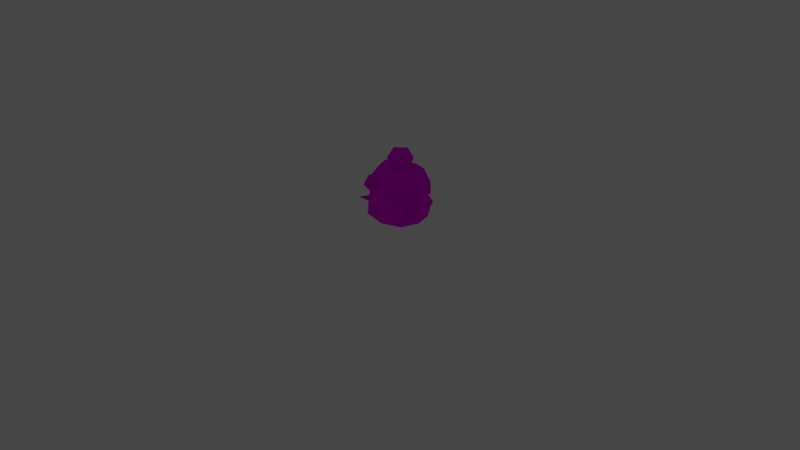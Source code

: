 # Source: rumble-slurpuff.blend  (saved by Blender 3.6.11; exported with 4.5.12 LTS)
import bpy
from mathutils import Matrix  # noqa: F401  (used for matrix-valued properties, if any)

bpy.ops.wm.read_factory_settings(use_empty=True)
scene = bpy.context.scene
scene.name = 'Scene'

# ---- collections
col_collection = bpy.data.collections.new('Collection'); scene.collection.children.link(col_collection)

# ---- images (referenced by path relative to the original .blend; pixels are not part of the script)
import os
ASSET_DIR = os.environ.get("B2B_ASSET_DIR", "")  # directory of the original .blend (textures are referenced by path, not embedded)
HERE = os.path.dirname(os.path.abspath(__file__))  # packed textures are extracted next to this script under _unpacked/

def load_image(name, relpath, width, height, colorspace="sRGB"):
    """Load a texture the original file referenced (path relative to the .blend, or extracted next to this script)."""
    p = next((c for c in (os.path.join(HERE, relpath), os.path.join(ASSET_DIR, relpath)) if relpath and os.path.exists(c)), "")
    if p:
        img = bpy.data.images.load(p, check_existing=True)
        img.name = name
    else:  # same state as the original file: an image datablock whose file is absent (Cycles renders it pink)
        img = bpy.data.images.new(name, width, height)
        img.source = "FILE"
        img.filepath = "//" + (relpath or name)
    img.colorspace_settings.name = colorspace
    return img
img_pii_peroriimu_body_c_png = load_image('Pii_PERORIIMU_body_C.png', 'Pii_PERORIIMU_body_C.png', 1024, 1024, 'sRGB')
img_pii_peroriimu_eye_c_png = load_image('Pii_PERORIIMU_eye_C.png', 'Pii_PERORIIMU_eye_C.png', 1024, 1024, 'sRGB')

# ---- materials (node trees are filled in below, after node groups)
mat_pii_peroriimu_body = bpy.data.materials.new('Pii_PERORIIMU_body')
mat_pii_peroriimu_body.surface_render_method = 'BLENDED'
mat_pii_peroriimu_body.blend_method = 'BLEND'
mat_pii_peroriimu_body.use_transparency_overlap = False
mat_pii_peroriimu_body.show_transparent_back = False
mat_pii_peroriimu_body.use_transparent_shadow = False
mat_pii_peroriimu_body.diffuse_color = (0.942, 0.942, 0.942, 1.0)
mat_pii_peroriimu_body.roughness = 0.5528
mat_pii_peroriimu_body.specular_intensity = 1.0
mat_pii_peroriimu_body.metallic = 1.0
mat_pii_peroriimu_eye = bpy.data.materials.new('Pii_PERORIIMU_eye')
mat_pii_peroriimu_eye.surface_render_method = 'BLENDED'
mat_pii_peroriimu_eye.blend_method = 'BLEND'
mat_pii_peroriimu_eye.use_transparency_overlap = False
mat_pii_peroriimu_eye.show_transparent_back = False
mat_pii_peroriimu_eye.use_transparent_shadow = False
mat_pii_peroriimu_eye.diffuse_color = (0.942, 0.942, 0.942, 1.0)
mat_pii_peroriimu_eye.roughness = 0.5528
mat_pii_peroriimu_eye.specular_intensity = 1.0
mat_pii_peroriimu_eye.metallic = 1.0
mat_material = bpy.data.materials.new('Material')
mat_material.alpha_threshold = 0.0
mat_material.use_transparent_shadow = False
mat_material.roughness = 0.5
mat_material.line_color = (0.0, 0.0, 0.0, 1.0)

# ---- material node trees
mat_pii_peroriimu_body.use_nodes = True; mat_pii_peroriimu_body.node_tree.nodes.clear()
_N = mat_pii_peroriimu_body.node_tree.nodes; _L = mat_pii_peroriimu_body.node_tree.links
n0 = _N.new('ShaderNodeBsdfPrincipled'); n0.name = 'Principled BSDF'; n0.location = (10, 300)
n0.distribution = 'GGX'
n0.subsurface_method = 'RANDOM_WALK_SKIN'
n0.inputs[2].default_value = 0.0
n0.inputs[3].default_value = 1.45
n0.inputs[13].default_value = 0.0
n0.inputs[27].default_value = (0.0, 0.0, 0.0, 1.0)
n0.inputs[28].default_value = 1.0
n1 = _N.new('ShaderNodeTexImage'); n1.name = 'Image Texture'; n1.location = (-300, 600)
n1.image = img_pii_peroriimu_body_c_png
n1.interpolation = 'Closest'
n1.extension = 'MIRROR'
n2 = _N.new('ShaderNodeOutputMaterial'); n2.name = 'Material Output'; n2.location = (300, 300)
_L.new(n0.outputs[0], n2.inputs[0])
_L.new(n1.outputs[0], n0.inputs[0])
n2.is_active_output = True
mat_pii_peroriimu_eye.use_nodes = True; mat_pii_peroriimu_eye.node_tree.nodes.clear()
_N = mat_pii_peroriimu_eye.node_tree.nodes; _L = mat_pii_peroriimu_eye.node_tree.links
n0 = _N.new('ShaderNodeBsdfPrincipled'); n0.name = 'Principled BSDF'; n0.location = (10, 300)
n0.distribution = 'GGX'
n0.subsurface_method = 'RANDOM_WALK_SKIN'
n0.inputs[2].default_value = 0.0
n0.inputs[3].default_value = 1.45
n0.inputs[13].default_value = 0.0
n0.inputs[27].default_value = (0.0, 0.0, 0.0, 1.0)
n0.inputs[28].default_value = 1.0
n1 = _N.new('ShaderNodeTexImage'); n1.name = 'Image Texture'; n1.location = (-300, 600)
n1.image = img_pii_peroriimu_eye_c_png
n1.interpolation = 'Closest'
n1.extension = 'MIRROR'
n2 = _N.new('ShaderNodeOutputMaterial'); n2.name = 'Material Output'; n2.location = (300, 300)
_L.new(n0.outputs[0], n2.inputs[0])
_L.new(n1.outputs[0], n0.inputs[0])
n2.is_active_output = True
mat_material.use_nodes = True; mat_material.node_tree.nodes.clear()
_N = mat_material.node_tree.nodes; _L = mat_material.node_tree.links
n0 = _N.new('ShaderNodeOutputMaterial'); n0.name = 'Material Output'; n0.location = (300, 300)
n1 = _N.new('ShaderNodeBsdfPrincipled'); n1.name = 'Principled BSDF'; n1.location = (10, 300)
n1.distribution = 'GGX'
n1.subsurface_method = 'RANDOM_WALK_SKIN'
n1.inputs[3].default_value = 1.45
n1.inputs[27].default_value = (0.0, 0.0, 0.0, 1.0)
n1.inputs[28].default_value = 1.0
_L.new(n1.outputs[0], n0.inputs[0])
n0.is_active_output = True

# ---- world
world_world = bpy.data.worlds.new('World'); scene.world = world_world
world_world.use_nodes = True; world_world.node_tree.nodes.clear()
_N = world_world.node_tree.nodes; _L = world_world.node_tree.links
n0 = _N.new('ShaderNodeOutputWorld'); n0.name = 'World Output'; n0.location = (300, 300)
n1 = _N.new('ShaderNodeBackground'); n1.name = 'Background'; n1.location = (10, 300)
n1.inputs[0].default_value = (0.05088, 0.05088, 0.05088, 1.0)
_L.new(n1.outputs[0], n0.inputs[0])
n0.is_active_output = True
world_world.color = (0.05088, 0.05088, 0.05088)
world_world.use_sun_shadow = False
world_world.sun_shadow_jitter_overblur = 0.0

# ---- cameras
cam_camera = bpy.data.cameras.new('Camera')
cam_camera.clip_end = 100.0
cam_camera.ortho_scale = 7.314

# ---- lights
light_light = bpy.data.lights.new('Light', 'POINT')
light_light.transmission_factor = 0.0
light_light.energy = 1000.0
light_light.shadow_soft_size = 0.1
light_light.shadow_maximum_resolution = 0.006
light_light.use_absolute_resolution = True

# ---- meshes
me_merged = bpy.data.meshes.new('merged')
me_merged.from_pydata([(0.1986, 0.2155, 0.1293), (0.2479, 0.2155, 0.04396), (0.3957, 0.173, 0.1862), (0.1986, 0.1305, 0.1293), (0.2479, 0.1305, 0.04396), (0.2479, 0.2155, 0.04396), (0.2479, 0.1305, 0.04396), (-0.1986, 0.2155, 0.1293), (-0.3957, 0.173, 0.1862), (-0.2479, 0.2155, 0.04396), (-0.1986, 0.1305, 0.1293), (-0.2479, 0.1305, 0.04396), (-0.2479, 0.1305, 0.04396), (-0.2479, 0.2155, 0.04396), (0.2394, 0.1334, -0.2047), (-3.356e-08, 0.1323, -0.3312), (0.2207, 0.04562, -0.1875), (-3.356e-08, 0.03468, -0.2724), (0.3059, 0.1334, 1.582e-09), (0.2816, 0.04562, -1.639e-10), (0.2243, 0.2353, -0.1886), (-2.877e-08, 0.2496, -0.2967), (0.2853, 0.2383, -5.638e-11), (0.2394, 0.1334, 0.2047), (0.2207, 0.04562, 0.1875), (0.1076, 0.1323, 0.3312), (9.589e-09, 0.03011, 0.2459), (-0.1076, 0.1323, 0.3312), (-0.2207, 0.04562, 0.1875), (-0.2394, 0.1334, 0.2047), (-0.3059, 0.1334, 2.234e-08), (-0.2816, 0.04562, 1.885e-08), (0.2816, 0.04562, -1.639e-10), (-0.2853, 0.2383, 1.906e-08), (-0.2243, 0.2353, -0.1886), (-0.2394, 0.1334, -0.2047), (-0.2207, 0.04562, -0.1875), (-3.356e-08, 0.1323, -0.3312), (-3.356e-08, 0.03468, -0.2724), (-0.2816, 0.04562, 1.885e-08), (-2.877e-08, 0.2496, -0.2967), (-0.2263, 0.2376, 0.2081), (-0.09629, 0.2402, 0.2899), (0.09629, 0.2402, 0.2899), (0.2263, 0.2376, 0.2081), (-3.356e-08, 0.03468, -0.2724), (0.0, 0.04562, -1.639e-10), (0.2207, 0.04562, -0.1875), (-0.2207, 0.04562, -0.1875), (0.0, 0.04562, -1.639e-10), (-3.356e-08, 0.03468, -0.2724), (-0.2816, 0.04562, 1.885e-08), (-0.1408, 0.0, 9.343e-09), (-0.2207, 0.04562, -0.1875), (0.0, 0.04562, -1.639e-10), (-0.2207, 0.04562, 0.1875), (9.589e-09, 0.03011, 0.2459), (0.0, 0.04562, -1.639e-10), (-0.2207, 0.04562, 0.1875), (0.2207, 0.04562, 0.1875), (0.0, 0.04562, -1.639e-10), (9.589e-09, 0.03011, 0.2459), (0.2816, 0.04562, -1.639e-10), (0.1408, 0.0, -1.639e-10), (0.2207, 0.04562, 0.1875), (0.0, 0.04562, -1.639e-10), (0.2207, 0.04562, -0.1875), (0.08297, 0.3103, 0.27), (0.2163, 0.3356, 0.1855), (0.09629, 0.2402, 0.2899), (0.2263, 0.2376, 0.2081), (-0.08297, 0.3103, 0.27), (-0.09629, 0.2402, 0.2899), (-0.2163, 0.3356, 0.1855), (-0.2263, 0.2376, 0.2081), (-0.04884, 0.4518, 0.2294), (0.04884, 0.4518, 0.2294), (-0.2263, 0.2376, 0.2081), (-0.2853, 0.2383, 1.906e-08), (-0.2163, 0.3356, 0.1855), (-0.2631, 0.3453, -0.01445), (-0.2243, 0.2353, -0.1886), (-0.2095, 0.3293, -0.186), (-2.877e-08, 0.2496, -0.2967), (-3.356e-08, 0.3633, -0.2797), (-0.2361, 0.4044, 0.001204), (-0.191, 0.4481, 0.1825), (0.2243, 0.2353, -0.1886), (0.2095, 0.3293, -0.186), (-2.877e-08, 0.2496, -0.2967), (-3.356e-08, 0.3633, -0.2797), (0.2631, 0.3453, -0.01445), (0.2853, 0.2383, -5.638e-11), (0.2163, 0.3356, 0.1855), (0.2263, 0.2376, 0.2081), (0.2361, 0.4044, 0.001204), (0.191, 0.4481, 0.1825), (0.1709, 0.5531, -0.1817), (0.1074, 0.4429, -0.2809), (0.2543, 0.4317, -0.1467), (0.2763, 0.3276, -0.09507), (0.2751, 0.5154, 0.01468), (2.119e-09, 0.532, -0.2466), (-0.1074, 0.4429, -0.2809), (-0.1709, 0.5531, -0.1817), (0.0, 0.6062, -0.1049), (0.1631, 0.6101, 0.03438), (0.2853, 0.3747, -0.02328), (0.0, 0.6062, -0.1049), (-0.2543, 0.4317, -0.1467), (-0.2751, 0.5154, 0.01468), (-0.1631, 0.6101, 0.03438), (0.0, 0.6062, -0.1049), (-0.2853, 0.3747, -0.02328), (-0.2763, 0.3276, -0.09507), (-0.2532, 0.3096, -0.1932), (-0.1538, 0.3762, -0.2886), (0.0, 0.3991, -0.3566), (0.1538, 0.3762, -0.2886), (0.2532, 0.3096, -0.1932), (0.2174, 0.282, -0.1833), (0.08627, 0.338, -0.2344), (-0.2174, 0.282, -0.1833), (-0.08627, 0.338, -0.2344), (0.0, 0.3263, -0.2844), (0.0, 0.3263, -0.2844), (0.0, 0.6108, 0.05923), (0.0, 0.6062, -0.1049), (0.1631, 0.6101, 0.03438), (0.0, 0.6062, -0.1049), (-0.1631, 0.6101, 0.03438), (2.611e-17, 0.5565, 0.1961), (0.179, 0.508, 0.1983), (0.2751, 0.5154, 0.01468), (-0.179, 0.508, 0.1983), (-0.06261, 0.4885, 0.2675), (0.0, 0.4685, 0.2556), (-0.09152, 0.3945, 0.2584), (-0.219, 0.3606, 0.2062), (-0.2751, 0.5154, 0.01468), (-0.248, 0.3539, 0.06143), (-0.2853, 0.3747, -0.02328), (0.219, 0.3606, 0.2062), (0.248, 0.3539, 0.06143), (0.2853, 0.3747, -0.02328), (0.09152, 0.3945, 0.2584), (0.06261, 0.4885, 0.2675), (0.213, 0.2869, 0.007137), (0.2763, 0.3276, -0.09507), (-0.213, 0.2869, 0.007137), (-0.2763, 0.3276, -0.09507), (-0.2174, 0.282, -0.1833), (-0.2532, 0.3096, -0.1932), (0.2174, 0.282, -0.1833), (0.2532, 0.3096, -0.1932), (0.0, 0.4276, 0.1937), (0.0, 0.4276, 0.1937), (0.248, 0.3539, 0.06143), (0.0, 0.4276, 0.1937), (-0.248, 0.3539, 0.06143), (2.611e-17, 0.5565, 0.1961), (0.0, 0.6108, 0.05923), (0.1631, 0.6101, 0.03438), (-0.1631, 0.6101, 0.03438), (-0.08303, 0.6573, 0.02967), (-0.04668, 0.7788, 0.02967), (-0.02138, 0.7083, 0.1472), (0.01956, 0.5943, 0.1023), (0.1193, 0.6769, 0.1472), (0.1446, 0.6065, 0.02967), (0.07837, 0.7909, 0.1023), (-0.04668, 0.7788, 0.02967), (0.181, 0.728, 0.02967), (0.1446, 0.6065, 0.02967), (-0.04668, 0.7788, 0.02967), (-0.08303, 0.6573, 0.02967), (-0.02138, 0.7083, -0.08789), (0.01956, 0.5943, -0.04299), (0.1193, 0.6769, -0.08789), (0.1446, 0.6065, 0.02967), (0.07837, 0.7909, -0.04299), (-0.04668, 0.7788, 0.02967), (0.181, 0.728, 0.02967), (0.1446, 0.6065, 0.02967), (-0.04668, 0.7788, 0.02967), (0.07837, 0.7909, -0.04299), (0.07837, 0.7909, 0.1023), (0.181, 0.728, 0.02967), (0.01956, 0.5943, 0.1023), (0.01956, 0.5943, -0.04299), (-0.08303, 0.6573, 0.02967), (0.1446, 0.6065, 0.02967), (0.2072, 0.2671, 0.02967), (0.2315, 0.3857, 0.02967), (0.2618, 0.3199, 0.1426), (0.3109, 0.2135, 0.09944), (0.3992, 0.299, 0.1426), (0.4296, 0.2332, 0.02967), (0.3501, 0.4055, 0.09944), (0.2315, 0.3857, 0.02967), (0.4538, 0.3519, 0.02967), (0.4296, 0.2332, 0.02967), (0.2315, 0.3857, 0.02967), (0.2072, 0.2671, 0.02967), (0.2618, 0.3199, -0.08321), (0.3109, 0.2135, -0.04009), (0.3992, 0.299, -0.08321), (0.4296, 0.2332, 0.02967), (0.3501, 0.4055, -0.04009), (0.2315, 0.3857, 0.02967), (0.4538, 0.3519, 0.02967), (0.4296, 0.2332, 0.02967), (0.2315, 0.3857, 0.02967), (0.3501, 0.4055, -0.04009), (0.3501, 0.4055, 0.09944), (0.4538, 0.3519, 0.02967), (0.3109, 0.2135, 0.09944), (0.3109, 0.2135, -0.04009), (0.2072, 0.2671, 0.02967), (0.4296, 0.2332, 0.02967), (-0.4078, 0.2332, 0.02967), (-0.432, 0.3519, 0.02967), (-0.3774, 0.299, 0.1426), (-0.2891, 0.2135, 0.09944), (-0.24, 0.3199, 0.1426), (-0.1854, 0.2671, 0.02967), (-0.3283, 0.4055, 0.09944), (-0.432, 0.3519, 0.02967), (-0.2097, 0.3857, 0.02967), (-0.1854, 0.2671, 0.02967), (-0.432, 0.3519, 0.02967), (-0.4078, 0.2332, 0.02967), (-0.3774, 0.299, -0.08321), (-0.2891, 0.2135, -0.04009), (-0.24, 0.3199, -0.08321), (-0.1854, 0.2671, 0.02967), (-0.3283, 0.4055, -0.04009), (-0.432, 0.3519, 0.02967), (-0.2097, 0.3857, 0.02967), (-0.1854, 0.2671, 0.02967), (-0.432, 0.3519, 0.02967), (-0.3283, 0.4055, -0.04009), (-0.3283, 0.4055, 0.09944), (-0.2097, 0.3857, 0.02967), (-0.2891, 0.2135, 0.09944), (-0.2891, 0.2135, -0.04009), (-0.4078, 0.2332, 0.02967), (-0.1854, 0.2671, 0.02967), (0.0358, 0.5958, 0.08774), (-0.0005752, 0.6145, 0.1141), (0.001827, 0.6037, 0.06677), (-0.03455, 0.5973, 0.08385), (-0.03695, 0.5831, 0.1219), (-0.002978, 0.5753, 0.1429), (0.0334, 0.5816, 0.1258), (-0.04884, 0.4518, 0.2294), (-0.08297, 0.3103, 0.27), (-0.191, 0.4481, 0.1825), (-0.2163, 0.3356, 0.1855), (0.2163, 0.3356, 0.1855), (0.08297, 0.3103, 0.27), (0.191, 0.4481, 0.1825), (0.04884, 0.4518, 0.2294)], [], [(2, 1, 0), (2, 0, 3), (4, 2, 3), (6, 5, 2), (9, 8, 7), (7, 8, 10), (8, 11, 10), (13, 12, 8), (16, 15, 14), (16, 17, 15), (16, 14, 18), (16, 18, 19), (15, 20, 14), (20, 18, 14), (15, 21, 20), (20, 22, 18), (22, 23, 18), (18, 23, 24), (24, 23, 25), (24, 25, 26), (25, 27, 26), (27, 28, 26), (27, 29, 28), (28, 29, 30), (28, 30, 31), (18, 24, 32), (29, 33, 30), (30, 33, 34), (30, 34, 35), (30, 35, 36), (36, 35, 37), (37, 35, 34), (36, 37, 38), (30, 36, 39), (37, 34, 40), (29, 41, 33), (27, 41, 29), (27, 42, 41), (25, 42, 27), (25, 43, 42), (25, 44, 43), (25, 23, 44), (22, 44, 23), (47, 46, 45), (50, 49, 48), (53, 52, 51), (53, 54, 52), (52, 55, 51), (52, 54, 55), (58, 57, 56), (61, 60, 59), (64, 63, 62), (64, 65, 63), (63, 66, 62), (63, 65, 66), (69, 68, 67), (69, 70, 68), (69, 67, 71), (69, 71, 72), (72, 71, 73), (72, 73, 74), (67, 75, 71), (67, 76, 75), (79, 78, 77), (79, 80, 78), (80, 81, 78), (80, 82, 81), (82, 83, 81), (82, 84, 83), (79, 85, 80), (79, 86, 85), (89, 88, 87), (89, 90, 88), (87, 88, 91), (87, 91, 92), (92, 91, 93), (92, 93, 94), (95, 93, 91), (95, 96, 93), (99, 98, 97), (99, 100, 98), (97, 101, 99), (102, 97, 98), (98, 103, 102), (103, 104, 102), (102, 104, 105), (102, 105, 97), (101, 97, 106), (99, 107, 100), (107, 99, 101), (97, 108, 106), (109, 104, 103), (104, 109, 110), (110, 111, 104), (111, 112, 104), (109, 113, 110), (109, 114, 113), (109, 103, 114), (115, 114, 103), (115, 103, 116), (103, 117, 116), (103, 98, 117), (98, 118, 117), (98, 119, 118), (98, 100, 119), (118, 119, 120), (118, 120, 121), (116, 122, 115), (116, 123, 122), (124, 118, 121), (124, 117, 118), (124, 116, 117), (125, 123, 116), (128, 127, 126), (130, 126, 129), (132, 128, 131), (133, 128, 132), (131, 130, 134), (134, 135, 131), (136, 131, 135), (136, 135, 137), (134, 137, 135), (138, 137, 134), (138, 134, 139), (139, 134, 130), (138, 139, 140), (140, 139, 141), (133, 132, 142), (142, 143, 133), (143, 144, 133), (132, 145, 142), (146, 132, 131), (146, 145, 132), (146, 136, 145), (146, 131, 136), (144, 143, 147), (148, 144, 147), (140, 141, 149), (141, 150, 149), (151, 149, 150), (151, 150, 152), (148, 147, 153), (154, 148, 153), (155, 147, 143), (149, 155, 140), (149, 147, 155), (145, 156, 142), (156, 157, 142), (145, 136, 155), (155, 136, 137), (137, 138, 158), (159, 158, 138), (162, 161, 160), (163, 160, 161), (166, 165, 164), (164, 167, 166), (168, 166, 167), (168, 167, 169), (166, 168, 170), (166, 170, 171), (170, 168, 172), (168, 173, 172), (176, 175, 174), (176, 177, 175), (176, 178, 177), (178, 179, 177), (178, 176, 180), (180, 176, 181), (178, 180, 182), (178, 182, 183), (186, 185, 184), (186, 187, 185), (190, 189, 188), (189, 191, 188), (194, 193, 192), (192, 195, 194), (196, 194, 195), (196, 195, 197), (194, 196, 198), (194, 198, 199), (198, 196, 200), (196, 201, 200), (204, 203, 202), (204, 205, 203), (204, 206, 205), (206, 207, 205), (206, 204, 208), (208, 204, 209), (206, 208, 210), (206, 210, 211), (214, 213, 212), (214, 215, 213), (218, 217, 216), (217, 219, 216), (222, 221, 220), (220, 223, 222), (224, 222, 223), (224, 223, 225), (222, 224, 226), (222, 226, 227), (226, 224, 228), (224, 229, 228), (232, 231, 230), (232, 233, 231), (232, 234, 233), (234, 235, 233), (234, 232, 236), (236, 232, 237), (234, 236, 238), (234, 238, 239), (242, 241, 240), (242, 243, 241), (246, 245, 244), (245, 247, 244), (250, 249, 248), (251, 249, 250), (252, 249, 251), (253, 249, 252), (254, 249, 253), (248, 249, 254), (257, 256, 255), (257, 258, 256), (261, 260, 259), (261, 262, 260)])
me_merged.polygons.foreach_set('use_smooth', [True] * 224)
me_merged.polygons.foreach_set('material_index', [0, 0, 0, 0, 0, 0, 0, 0, 0, 0, 0, 0, 0, 0, 0, 0, 0, 0, 0, 0, 0, 0, 0, 0, 0, 0, 0, 0, 0, 0, 0, 0, 0, 0, 0, 0, 0, 0, 0, 0, 0, 0, 0, 0, 0, 0, 0, 0, 0, 0, 0, 0, 0, 0, 0, 0, 0, 0, 0, 0, 0, 0, 0, 0, 0, 0, 0, 0, 0, 0, 0, 0, 0, 0, 0, 0, 0, 0, 0, 0, 0, 0, 0, 0, 0, 0, 0, 0, 0, 0, 0, 0, 0, 0, 0, 0, 0, 0, 0, 0, 0, 0, 0, 0, 0, 0, 0, 0, 0, 0, 0, 0, 0, 0, 0, 0, 0, 0, 0, 0, 0, 0, 0, 0, 0, 0, 0, 0, 0, 0, 0, 0, 0, 0, 0, 0, 0, 0, 0, 0, 0, 0, 0, 0, 0, 0, 0, 0, 0, 0, 0, 0, 0, 0, 0, 0, 0, 0, 0, 0, 0, 0, 0, 0, 0, 0, 0, 0, 0, 0, 0, 0, 0, 0, 0, 0, 0, 0, 0, 0, 0, 0, 0, 0, 0, 0, 0, 0, 0, 0, 0, 0, 0, 0, 0, 0, 0, 0, 0, 0, 0, 0, 0, 0, 0, 0, 0, 0, 0, 0, 0, 0, 0, 0, 0, 0, 0, 0, 0, 0, 1, 1, 1, 1])
_uv = me_merged.uv_layers.new(name='UV0')
_uv.uv.foreach_set('vector', [0.73, 0.3035, 0.7128, 0.3233, 0.7071, 0.3233, 0.73, 0.3035, 0.7071, 0.3233, 0.7071, 0.2836, 0.7128, 0.2836, 0.73, 0.3035, 0.7071, 0.2836, 0.7128, 0.2836, 0.7128, 0.3233, 0.73, 0.3035, 0.7128, 0.3233, 0.73, 0.3035, 0.7071, 0.3233, 0.7071, 0.3233, 0.73, 0.3035, 0.7071, 0.2836, 0.73, 0.3035, 0.7128, 0.2836, 0.7071, 0.2836, 0.7128, 0.3233, 0.7128, 0.2836, 0.73, 0.3035, 0.8456, 0.49, 0.9876, 0.7067, 0.8522, 0.7094, 0.8456, 0.49, 0.9678, 0.4626, 0.9876, 0.7067, 0.8456, 0.49, 0.8522, 0.7094, 0.7446, 0.7094, 0.8456, 0.49, 0.7446, 0.7094, 0.7408, 0.49, 0.9876, 0.7067, 0.8492, 0.9643, 0.8522, 0.7094, 0.8492, 0.9643, 0.7446, 0.7094, 0.8522, 0.7094, 0.9876, 0.7067, 0.9779, 1.0, 0.8492, 0.9643, 0.8492, 0.9643, 0.7463, 0.9717, 0.7446, 0.7094, 0.7463, 0.9717, 0.6407, 0.7094, 0.7446, 0.7094, 0.7446, 0.7094, 0.6407, 0.7094, 0.6358, 0.49, 0.6358, 0.49, 0.6407, 0.7094, 0.5527, 0.7067, 0.6358, 0.49, 0.5527, 0.7067, 0.5001, 0.4512, 0.5527, 0.7067, 0.4475, 0.7067, 0.5001, 0.4512, 0.4475, 0.7067, 0.3643, 0.49, 0.5001, 0.4512, 0.4475, 0.7067, 0.3594, 0.7094, 0.3643, 0.49, 0.3643, 0.49, 0.3594, 0.7094, 0.2554, 0.7094, 0.3643, 0.49, 0.2554, 0.7094, 0.2593, 0.49, 0.7446, 0.7094, 0.6358, 0.49, 0.7408, 0.49, 0.3594, 0.7094, 0.2536, 0.9717, 0.2554, 0.7094, 0.2554, 0.7094, 0.2536, 0.9717, 0.1508, 0.9643, 0.2554, 0.7094, 0.1508, 0.9643, 0.1478, 0.7094, 0.2554, 0.7094, 0.1478, 0.7094, 0.1544, 0.49, 0.1544, 0.49, 0.1478, 0.7094, 0.01244, 0.7067, 0.01244, 0.7067, 0.1478, 0.7094, 0.1508, 0.9643, 0.1544, 0.49, 0.01244, 0.7067, 0.03224, 0.4626, 0.2554, 0.7094, 0.1544, 0.49, 0.2593, 0.49, 0.01244, 0.7067, 0.1508, 0.9643, 0.02208, 1.0, 0.3594, 0.7094, 0.366, 0.9699, 0.2536, 0.9717, 0.4475, 0.7067, 0.366, 0.9699, 0.3594, 0.7094, 0.4475, 0.7067, 0.4479, 0.9764, 0.366, 0.9699, 0.5527, 0.7067, 0.4479, 0.9764, 0.4475, 0.7067, 0.5527, 0.7067, 0.5516, 0.9764, 0.4479, 0.9764, 0.5527, 0.7067, 0.6337, 0.9699, 0.5516, 0.9764, 0.5527, 0.7067, 0.6407, 0.7094, 0.6337, 0.9699, 0.7463, 0.9717, 0.6337, 0.9699, 0.6407, 0.7094, 0.2962, 0.208, 0.2803, 0.2722, 0.3033, 0.2274, 0.3033, 0.2274, 0.2803, 0.2722, 0.2962, 0.208, 0.1462, 0.4713, 0.09631, 0.2369, 0.1843, 0.2369, 0.1462, 0.4713, 0.008301, 0.2369, 0.09631, 0.2369, 0.09631, 0.2369, 0.1462, 0.002546, 0.1843, 0.2369, 0.09631, 0.2369, 0.008301, 0.2369, 0.1462, 0.002546, 0.2645, 0.208, 0.2803, 0.2722, 0.2596, 0.2355, 0.2596, 0.2355, 0.2803, 0.2722, 0.2645, 0.208, 0.1462, 0.002546, 0.09631, 0.2369, 0.1843, 0.2369, 0.1462, 0.002546, 0.008301, 0.2369, 0.09631, 0.2369, 0.09631, 0.2369, 0.1462, 0.4713, 0.1843, 0.2369, 0.09631, 0.2369, 0.008301, 0.2369, 0.1462, 0.4713, 0.6687, 0.006485, 0.7437, 0.2451, 0.6604, 0.1817, 0.6687, 0.006485, 0.75, 0.0, 0.7437, 0.2451, 0.6687, 0.006485, 0.6604, 0.1817, 0.5567, 0.1817, 0.6687, 0.006485, 0.5567, 0.1817, 0.5484, 0.006485, 0.5484, 0.006485, 0.5567, 0.1817, 0.4734, 0.2451, 0.5484, 0.006485, 0.4734, 0.2451, 0.4671, 0.0, 0.6604, 0.1817, 0.578, 0.5356, 0.5567, 0.1817, 0.6604, 0.1817, 0.6391, 0.5356, 0.578, 0.5356, 0.7032, 0.4069, 0.7178, 0.3793, 0.703, 0.3791, 0.7032, 0.4069, 0.7188, 0.4096, 0.7178, 0.3793, 0.7188, 0.4096, 0.7311, 0.3784, 0.7178, 0.3793, 0.7188, 0.4096, 0.7309, 0.4051, 0.7311, 0.3784, 0.7309, 0.4051, 0.7388, 0.3825, 0.7311, 0.3784, 0.7309, 0.4051, 0.7376, 0.4147, 0.7388, 0.3825, 0.7032, 0.4069, 0.7177, 0.4263, 0.7188, 0.4096, 0.7032, 0.4069, 0.7048, 0.4387, 0.7177, 0.4263, 0.7388, 0.3825, 0.7309, 0.4051, 0.7311, 0.3784, 0.7388, 0.3825, 0.7376, 0.4147, 0.7309, 0.4051, 0.7311, 0.3784, 0.7309, 0.4051, 0.7188, 0.4096, 0.7311, 0.3784, 0.7188, 0.4096, 0.7178, 0.3793, 0.7178, 0.3793, 0.7188, 0.4096, 0.7032, 0.4069, 0.7178, 0.3793, 0.7032, 0.4069, 0.703, 0.3791, 0.7177, 0.4263, 0.7032, 0.4069, 0.7188, 0.4096, 0.7177, 0.4263, 0.7048, 0.4387, 0.7032, 0.4069, 0.3324, 0.05776, 0.3293, 0.05872, 0.3306, 0.06819, 0.3324, 0.05776, 0.3329, 0.04881, 0.3293, 0.05872, 0.3306, 0.06819, 0.3329, 0.06495, 0.3324, 0.05776, 0.327, 0.06638, 0.3306, 0.06819, 0.3293, 0.05872, 0.3293, 0.05872, 0.3247, 0.05872, 0.327, 0.06638, 0.3247, 0.05872, 0.3233, 0.06819, 0.327, 0.06638, 0.327, 0.06638, 0.3233, 0.06819, 0.327, 0.07275, 0.327, 0.06638, 0.327, 0.07275, 0.3306, 0.06819, 0.3329, 0.06495, 0.3306, 0.06819, 0.3305, 0.072, 0.3324, 0.05776, 0.3331, 0.05286, 0.3329, 0.04881, 0.3331, 0.05286, 0.3324, 0.05776, 0.3329, 0.06495, 0.3306, 0.06819, 0.327, 0.07275, 0.3305, 0.072, 0.3215, 0.05776, 0.3233, 0.06819, 0.3247, 0.05872, 0.3233, 0.06819, 0.3215, 0.05776, 0.321, 0.06495, 0.321, 0.06495, 0.3235, 0.072, 0.3233, 0.06819, 0.3235, 0.072, 0.327, 0.07275, 0.3233, 0.06819, 0.3215, 0.05776, 0.3208, 0.05286, 0.321, 0.06495, 0.3215, 0.05776, 0.321, 0.04881, 0.3208, 0.05286, 0.3215, 0.05776, 0.3247, 0.05872, 0.321, 0.04881, 0.3215, 0.04727, 0.321, 0.04881, 0.3247, 0.05872, 0.3215, 0.04727, 0.3247, 0.05872, 0.3237, 0.05299, 0.3247, 0.05872, 0.327, 0.05496, 0.3237, 0.05299, 0.3247, 0.05872, 0.3293, 0.05872, 0.327, 0.05496, 0.3293, 0.05872, 0.3303, 0.05299, 0.327, 0.05496, 0.3293, 0.05872, 0.3324, 0.04727, 0.3303, 0.05299, 0.3293, 0.05872, 0.3329, 0.04881, 0.3324, 0.04727, 0.3303, 0.05299, 0.3324, 0.04727, 0.3316, 0.0449, 0.3303, 0.05299, 0.3316, 0.0449, 0.3288, 0.04971, 0.3237, 0.05299, 0.3223, 0.0449, 0.3215, 0.04727, 0.3237, 0.05299, 0.3251, 0.04971, 0.3223, 0.0449, 0.327, 0.0487, 0.3303, 0.05299, 0.3288, 0.04971, 0.327, 0.0487, 0.327, 0.05496, 0.3303, 0.05299, 0.327, 0.0487, 0.3237, 0.05299, 0.327, 0.05496, 0.327, 0.0487, 0.3251, 0.04971, 0.3237, 0.05299, 0.3305, 0.072, 0.327, 0.07275, 0.327, 0.07262, 0.3235, 0.072, 0.327, 0.07262, 0.327, 0.07275, 0.3308, 0.06432, 0.3305, 0.072, 0.327, 0.06869, 0.3329, 0.06495, 0.3305, 0.072, 0.3308, 0.06432, 0.327, 0.06869, 0.3235, 0.072, 0.3231, 0.06432, 0.3231, 0.06432, 0.3256, 0.06264, 0.327, 0.06869, 0.327, 0.06092, 0.327, 0.06869, 0.3256, 0.06264, 0.327, 0.06092, 0.3256, 0.06264, 0.325, 0.05456, 0.3231, 0.06432, 0.325, 0.05456, 0.3256, 0.06264, 0.3223, 0.05165, 0.325, 0.05456, 0.3231, 0.06432, 0.3223, 0.05165, 0.3231, 0.06432, 0.321, 0.06495, 0.321, 0.06495, 0.3231, 0.06432, 0.3235, 0.072, 0.3223, 0.05165, 0.321, 0.06495, 0.3216, 0.05108, 0.3216, 0.05108, 0.321, 0.06495, 0.3208, 0.05286, 0.3329, 0.06495, 0.3308, 0.06432, 0.3317, 0.05165, 0.3317, 0.05165, 0.3323, 0.05108, 0.3329, 0.06495, 0.3323, 0.05108, 0.3331, 0.05286, 0.3329, 0.06495, 0.3308, 0.06432, 0.3289, 0.05456, 0.3317, 0.05165, 0.3283, 0.06264, 0.3308, 0.06432, 0.327, 0.06869, 0.3283, 0.06264, 0.3289, 0.05456, 0.3308, 0.06432, 0.3283, 0.06264, 0.327, 0.06092, 0.3289, 0.05456, 0.3283, 0.06264, 0.327, 0.06869, 0.327, 0.06092, 0.3331, 0.05286, 0.3323, 0.05108, 0.3315, 0.04532, 0.3329, 0.04881, 0.3331, 0.05286, 0.3315, 0.04532, 0.3216, 0.05108, 0.3208, 0.05286, 0.3224, 0.04532, 0.3208, 0.05286, 0.321, 0.04881, 0.3224, 0.04532, 0.3223, 0.0449, 0.3224, 0.04532, 0.321, 0.04881, 0.3223, 0.0449, 0.321, 0.04881, 0.3215, 0.04727, 0.3329, 0.04881, 0.3315, 0.04532, 0.3316, 0.0449, 0.3324, 0.04727, 0.3329, 0.04881, 0.3316, 0.0449, 0.327, 0.05741, 0.3315, 0.04532, 0.3323, 0.05108, 0.3224, 0.04532, 0.327, 0.05741, 0.3216, 0.05108, 0.3224, 0.04532, 0.3315, 0.04532, 0.327, 0.05741, 0.3289, 0.05456, 0.327, 0.05741, 0.3317, 0.05165, 0.327, 0.05741, 0.3323, 0.05108, 0.3317, 0.05165, 0.3289, 0.05456, 0.327, 0.06092, 0.327, 0.05741, 0.327, 0.05741, 0.327, 0.06092, 0.325, 0.05456, 0.325, 0.05456, 0.3223, 0.05165, 0.327, 0.05741, 0.3216, 0.05108, 0.327, 0.05741, 0.3223, 0.05165, 0.477, 0.4174, 0.375, 0.3553, 0.375, 0.01313, 0.2731, 0.4174, 0.375, 0.01313, 0.375, 0.3553, 0.3702, 0.2323, 0.3685, 0.2518, 0.3659, 0.2182, 0.3659, 0.2182, 0.3731, 0.2007, 0.3702, 0.2323, 0.38, 0.2236, 0.3702, 0.2323, 0.3731, 0.2007, 0.38, 0.2236, 0.3731, 0.2007, 0.3817, 0.2041, 0.3702, 0.2323, 0.38, 0.2236, 0.3771, 0.2552, 0.3702, 0.2323, 0.3771, 0.2552, 0.3685, 0.2518, 0.3771, 0.2552, 0.38, 0.2236, 0.3843, 0.2378, 0.38, 0.2236, 0.3817, 0.2041, 0.3843, 0.2378, 0.3702, 0.2323, 0.3659, 0.2182, 0.3685, 0.2518, 0.3702, 0.2323, 0.3731, 0.2007, 0.3659, 0.2182, 0.3702, 0.2323, 0.38, 0.2236, 0.3731, 0.2007, 0.38, 0.2236, 0.3817, 0.2041, 0.3731, 0.2007, 0.38, 0.2236, 0.3702, 0.2323, 0.3771, 0.2552, 0.3771, 0.2552, 0.3702, 0.2323, 0.3685, 0.2518, 0.38, 0.2236, 0.3771, 0.2552, 0.3843, 0.2378, 0.38, 0.2236, 0.3843, 0.2378, 0.3817, 0.2041, 0.3771, 0.2552, 0.3771, 0.2552, 0.3685, 0.2518, 0.3771, 0.2552, 0.3843, 0.2378, 0.3771, 0.2552, 0.3659, 0.2182, 0.3731, 0.2007, 0.3731, 0.2007, 0.3731, 0.2007, 0.3817, 0.2041, 0.3731, 0.2007, 0.371, 0.3948, 0.3697, 0.4087, 0.3679, 0.3847, 0.3679, 0.3847, 0.373, 0.3722, 0.371, 0.3948, 0.3779, 0.3886, 0.371, 0.3948, 0.373, 0.3722, 0.3779, 0.3886, 0.373, 0.3722, 0.3792, 0.3746, 0.371, 0.3948, 0.3779, 0.3886, 0.3759, 0.4111, 0.371, 0.3948, 0.3759, 0.4111, 0.3697, 0.4087, 0.3759, 0.4111, 0.3779, 0.3886, 0.381, 0.3986, 0.3779, 0.3886, 0.3792, 0.3746, 0.381, 0.3986, 0.371, 0.3948, 0.3679, 0.3847, 0.3697, 0.4087, 0.371, 0.3948, 0.373, 0.3722, 0.3679, 0.3847, 0.371, 0.3948, 0.3779, 0.3886, 0.373, 0.3722, 0.3779, 0.3886, 0.3792, 0.3746, 0.373, 0.3722, 0.3779, 0.3886, 0.371, 0.3948, 0.3759, 0.4111, 0.3759, 0.4111, 0.371, 0.3948, 0.3697, 0.4087, 0.3779, 0.3886, 0.3759, 0.4111, 0.381, 0.3986, 0.3779, 0.3886, 0.381, 0.3986, 0.3792, 0.3746, 0.3759, 0.4111, 0.3759, 0.4111, 0.3697, 0.4087, 0.3759, 0.4111, 0.381, 0.3986, 0.3759, 0.4111, 0.3679, 0.3847, 0.373, 0.3722, 0.373, 0.3722, 0.373, 0.3722, 0.3792, 0.3746, 0.373, 0.3722, 0.371, 0.3948, 0.3697, 0.4087, 0.3679, 0.3847, 0.3679, 0.3847, 0.373, 0.3722, 0.371, 0.3948, 0.3779, 0.3886, 0.371, 0.3948, 0.373, 0.3722, 0.3779, 0.3886, 0.373, 0.3722, 0.3792, 0.3746, 0.371, 0.3948, 0.3779, 0.3886, 0.3759, 0.4111, 0.371, 0.3948, 0.3759, 0.4111, 0.3697, 0.4087, 0.3759, 0.4111, 0.3779, 0.3886, 0.381, 0.3986, 0.3779, 0.3886, 0.3792, 0.3746, 0.381, 0.3986, 0.371, 0.3948, 0.3679, 0.3847, 0.3697, 0.4087, 0.371, 0.3948, 0.373, 0.3722, 0.3679, 0.3847, 0.371, 0.3948, 0.3779, 0.3886, 0.373, 0.3722, 0.3779, 0.3886, 0.3792, 0.3746, 0.373, 0.3722, 0.3779, 0.3886, 0.371, 0.3948, 0.3759, 0.4111, 0.3759, 0.4111, 0.371, 0.3948, 0.3697, 0.4087, 0.3779, 0.3886, 0.3759, 0.4111, 0.381, 0.3986, 0.3779, 0.3886, 0.381, 0.3986, 0.3792, 0.3746, 0.3759, 0.4111, 0.3759, 0.4111, 0.3697, 0.4087, 0.3759, 0.4111, 0.381, 0.3986, 0.3759, 0.4111, 0.3679, 0.3847, 0.373, 0.3722, 0.373, 0.3722, 0.373, 0.3722, 0.3792, 0.3746, 0.373, 0.3722, 0.3725, 0.2863, 0.3723, 0.2709, 0.3764, 0.2792, 0.3684, 0.2805, 0.3723, 0.2709, 0.3725, 0.2863, 0.3682, 0.2677, 0.3723, 0.2709, 0.3684, 0.2805, 0.372, 0.2606, 0.3723, 0.2709, 0.3682, 0.2677, 0.3761, 0.2664, 0.3723, 0.2709, 0.372, 0.2606, 0.3764, 0.2792, 0.3723, 0.2709, 0.3761, 0.2664, 0.8221, 0.9588, 0.2521, 0.7865, 0.1112, 0.9635, 0.8221, 0.9588, 0.9186, 0.8182, 0.2521, 0.7865, 0.8221, 0.9588, 0.2521, 0.7865, 0.9186, 0.8182, 0.8221, 0.9588, 0.1112, 0.9635, 0.2521, 0.7865])
me_merged.materials.append(mat_pii_peroriimu_body)
me_merged.materials.append(mat_pii_peroriimu_eye)
me_merged.update()
me_merged.normals_split_custom_set([tuple(v) for v in zip(*[iter([0.866, 8.094e-05, 0.5, 0.5775, 0.7201, -0.3846, -0.04438, 0.7201, 0.6924, 0.866, 8.094e-05, 0.5, -0.04438, 0.7201, 0.6924, -0.04438, -0.7201, 0.6924, 0.5775, -0.7201, -0.3846, 0.866, 8.094e-05, 0.5, -0.04438, -0.7201, 0.6924, 0.5775, -0.7201, -0.3846, 0.5775, 0.7201, -0.3846, 0.866, -7.297e-05, 0.5, -0.5775, 0.7201, -0.3846, -0.866, -8.078e-05, 0.5, 0.04438, 0.7201, 0.6924, 0.04438, 0.7201, 0.6924, -0.866, -8.078e-05, 0.5, 0.04438, -0.7201, 0.6924, -0.866, -8.078e-05, 0.5, -0.5775, -0.7201, -0.3846, 0.04438, -0.7201, 0.6924, -0.5775, 0.7201, -0.3846, -0.5775, -0.7201, -0.3846, -0.866, 7.318e-05, 0.5, 0.3679, -0.8561, -0.363, 8.196e-06, -0.07269, -0.9974, 0.7317, -0.01509, -0.6815, 0.3679, -0.8561, -0.363, -9.924e-06, -0.9422, -0.3351, 8.196e-06, -0.07269, -0.9974, 0.3679, -0.8561, -0.363, 0.7317, -0.01509, -0.6815, 0.9999, -0.01388, 0.005369, 0.3679, -0.8561, -0.363, 0.9999, -0.01388, 0.005369, 0.6775, -0.7355, -2.337e-05, 8.196e-06, -0.07269, -0.9974, 0.7192, 0.1845, -0.6699, 0.7317, -0.01509, -0.6815, 0.7192, 0.1845, -0.6699, 0.9999, -0.01388, 0.005369, 0.7317, -0.01509, -0.6815, 8.196e-06, -0.07269, -0.9974, 8.405e-06, 0.2168, -0.9762, 0.7192, 0.1845, -0.6699, 0.7192, 0.1845, -0.6699, 0.9834, 0.1814, -0.0007722, 0.9999, -0.01388, 0.005369, 0.9834, 0.1814, -0.0007722, 0.8623, -0.06721, 0.5019, 0.9999, -0.01388, 0.005369, 0.9999, -0.01388, 0.005369, 0.8623, -0.06721, 0.5019, 0.3769, -0.8709, 0.3155, 0.3769, -0.8709, 0.3155, 0.8623, -0.06721, 0.5019, 0.2663, -0.2873, 0.9201, 0.3769, -0.8709, 0.3155, 0.2663, -0.2873, 0.9201, 9.947e-06, -0.9611, 0.2763, 0.2663, -0.2873, 0.9201, -0.2622, -0.2754, 0.9249, 9.947e-06, -0.9611, 0.2763, -0.2622, -0.2754, 0.9249, -0.3769, -0.8709, 0.3155, 9.947e-06, -0.9611, 0.2763, -0.2622, -0.2754, 0.9249, -0.8623, -0.06721, 0.5019, -0.3769, -0.8709, 0.3155, -0.3769, -0.8709, 0.3155, -0.8623, -0.06721, 0.5019, -0.9999, -0.01388, 0.005369, -0.3769, -0.8709, 0.3155, -0.9999, -0.01388, 0.005369, -0.6775, -0.7355, 2.329e-05, 0.9999, -0.01388, 0.005369, 0.3769, -0.8709, 0.3155, 0.6775, -0.7355, 4.59e-05, -0.8623, -0.06721, 0.5019, -0.9834, 0.1814, -0.0007721, -0.9999, -0.01388, 0.005369, -0.9999, -0.01388, 0.005369, -0.9834, 0.1814, -0.0007721, -0.7192, 0.1845, -0.6699, -0.9999, -0.01388, 0.005369, -0.7192, 0.1845, -0.6699, -0.7317, -0.0151, -0.6815, -0.9999, -0.01388, 0.005369, -0.7317, -0.0151, -0.6815, -0.3679, -0.8561, -0.363, -0.3679, -0.8561, -0.363, -0.7317, -0.0151, -0.6815, -7.6e-06, -0.0727, -0.9974, -7.6e-06, -0.0727, -0.9974, -0.7317, -0.0151, -0.6815, -0.7192, 0.1845, -0.6699, -0.3679, -0.8561, -0.363, -7.6e-06, -0.0727, -0.9974, 2.712e-05, -0.9422, -0.3351, -0.9999, -0.01388, 0.005369, -0.3679, -0.8561, -0.363, -0.6775, -0.7355, -4.564e-05, -7.6e-06, -0.0727, -0.9974, -0.7192, 0.1845, -0.6699, -5.96e-06, 0.2168, -0.9762, -0.8623, -0.06721, 0.5019, -0.838, 0.1271, 0.5307, -0.9834, 0.1814, -0.0007721, -0.2622, -0.2754, 0.9249, -0.838, 0.1271, 0.5307, -0.8623, -0.06721, 0.5019, -0.2622, -0.2754, 0.9249, -0.2266, 0.3235, 0.9187, -0.838, 0.1271, 0.5307, 0.2663, -0.2873, 0.9201, -0.2266, 0.3235, 0.9187, -0.2622, -0.2754, 0.9249, 0.2663, -0.2873, 0.9201, 0.2369, 0.3231, 0.9162, -0.2266, 0.3235, 0.9187, 0.2663, -0.2873, 0.9201, 0.838, 0.1271, 0.5307, 0.2369, 0.3231, 0.9162, 0.2663, -0.2873, 0.9201, 0.8623, -0.06721, 0.5019, 0.838, 0.1271, 0.5307, 0.9834, 0.1814, -0.0007722, 0.838, 0.1271, 0.5307, 0.8623, -0.06721, 0.5019, 0.3679, -0.8561, -0.363, 1.761e-05, -1.0, -0.00625, -2.375e-05, -0.9422, -0.3351, 6.933e-06, -0.9422, -0.3351, -1.6e-05, -1.0, -0.006249, -0.3679, -0.8561, -0.363, -0.3679, -0.8561, -0.363, 0.07982, -0.9968, 7.502e-07, -0.6775, -0.7355, -1.93e-05, -0.3679, -0.8561, -0.363, -8.166e-06, -1.0, -0.006281, 0.07982, -0.9968, 7.502e-07, 0.07982, -0.9968, 7.502e-07, -0.3769, -0.8709, 0.3155, -0.6775, -0.7355, -1.93e-05, 0.07982, -0.9968, 7.502e-07, -8.166e-06, -1.0, -0.006281, -0.3769, -0.8709, 0.3155, -0.3769, -0.8709, 0.3155, -1.796e-05, -1.0, -0.006284, 2.088e-05, -0.9611, 0.2763, -1.304e-05, -0.9611, 0.2763, 1.601e-05, -1.0, -0.006286, 0.3769, -0.8709, 0.3155, 0.3769, -0.8709, 0.3155, -0.07982, -0.9968, -7.521e-07, 0.6775, -0.7355, 1.935e-05, 0.3769, -0.8709, 0.3155, 8.449e-06, -1.0, -0.006268, -0.07982, -0.9968, -7.521e-07, -0.07982, -0.9968, -7.521e-07, 0.3679, -0.8561, -0.363, 0.6775, -0.7355, 1.935e-05, -0.07982, -0.9968, -7.521e-07, 8.449e-06, -1.0, -0.006268, 0.3679, -0.8561, -0.363, 0.2369, 0.3231, 0.9162, 0.7998, 0.2292, 0.5547, 0.1718, 0.2698, 0.9475, 0.2369, 0.3231, 0.9162, 0.838, 0.1271, 0.5307, 0.7998, 0.2292, 0.5547, 0.2369, 0.3231, 0.9162, 0.1718, 0.2698, 0.9475, -0.1611, 0.2685, 0.9497, 0.2369, 0.3231, 0.9162, -0.1611, 0.2685, 0.9497, -0.2266, 0.3235, 0.9187, -0.2266, 0.3235, 0.9187, -0.1611, 0.2685, 0.9497, -0.7998, 0.2292, 0.5547, -0.2266, 0.3235, 0.9187, -0.7998, 0.2292, 0.5547, -0.838, 0.1271, 0.5307, 0.1718, 0.2698, 0.9475, -0.1595, 0.2543, 0.9539, -0.1611, 0.2685, 0.9497, 0.1718, 0.2698, 0.9475, 0.1821, 0.2572, 0.949, -0.1595, 0.2543, 0.9539, -0.7998, 0.2292, 0.5547, -0.9834, 0.1814, -0.000787, -0.838, 0.1271, 0.5307, -0.7998, 0.2292, 0.5547, -0.9714, 0.2369, 0.01818, -0.9834, 0.1814, -0.000787, -0.9714, 0.2369, 0.01818, -0.7191, 0.1844, -0.6699, -0.9834, 0.1814, -0.000787, -0.9714, 0.2369, 0.01818, -0.6785, 0.1354, -0.722, -0.7191, 0.1844, -0.6699, -0.6785, 0.1354, -0.722, -8.468e-06, 0.2168, -0.9762, -0.7191, 0.1844, -0.6699, -0.6785, 0.1354, -0.722, 1.028e-05, 0.1472, -0.9891, -8.468e-06, 0.2168, -0.9762, -0.7998, 0.2292, 0.5547, -0.9285, 0.3152, 0.1965, -0.9714, 0.2369, 0.01818, -0.7998, 0.2292, 0.5547, -0.6654, 0.2949, 0.6858, -0.9285, 0.3152, 0.1965, 9e-06, 0.2168, -0.9762, 0.6785, 0.1354, -0.722, 0.7191, 0.1844, -0.6699, 9e-06, 0.2168, -0.9762, -1.027e-05, 0.1472, -0.9891, 0.6785, 0.1354, -0.722, 0.7191, 0.1844, -0.6699, 0.6785, 0.1354, -0.722, 0.9714, 0.2369, 0.01818, 0.7191, 0.1844, -0.6699, 0.9714, 0.2369, 0.01818, 0.9834, 0.1814, -0.0007871, 0.9834, 0.1814, -0.0007871, 0.9714, 0.2369, 0.01818, 0.7998, 0.2292, 0.5547, 0.9834, 0.1814, -0.0007871, 0.7998, 0.2292, 0.5547, 0.838, 0.1271, 0.5307, 0.9285, 0.3152, 0.1965, 0.7998, 0.2292, 0.5547, 0.9714, 0.2369, 0.01818, 0.9285, 0.3152, 0.1965, 0.6654, 0.2949, 0.6858, 0.7998, 0.2292, 0.5547, 0.8271, 0.1461, -0.5428, 0.397, 0.4811, -0.7816, 0.4743, 0.7312, -0.4902, 0.8271, 0.1461, -0.5428, 0.9206, -0.3551, -0.1624, 0.397, 0.4811, -0.7816, 0.4743, 0.7312, -0.4902, 0.8695, 0.4888, 0.07148, 0.8271, 0.1461, -0.5428, -2.174e-06, 0.7013, -0.7129, 0.4743, 0.7312, -0.4902, 0.397, 0.4811, -0.7816, 0.397, 0.4811, -0.7816, -0.397, 0.4811, -0.7816, -2.174e-06, 0.7013, -0.7129, -0.397, 0.4811, -0.7816, -0.4743, 0.7312, -0.4902, -2.174e-06, 0.7013, -0.7129, -2.174e-06, 0.7013, -0.7129, -0.4743, 0.7312, -0.4902, 1.342e-05, 0.9642, -0.2651, -2.174e-06, 0.7013, -0.7129, 1.342e-05, 0.9642, -0.2651, 0.4743, 0.7312, -0.4902, 0.8695, 0.4888, 0.07148, 0.4743, 0.7312, -0.4902, 0.3718, 0.922, 0.1077, 0.8271, 0.1461, -0.5428, 0.9704, -0.2112, 0.1172, 0.9206, -0.3551, -0.1624, 0.9704, -0.2112, 0.1172, 0.8271, 0.1461, -0.5428, 0.8695, 0.4888, 0.07148, 0.4743, 0.7312, -0.4902, 1.024e-05, 0.9642, -0.2651, 0.3718, 0.922, 0.1077, -0.8271, 0.1461, -0.5428, -0.4743, 0.7312, -0.4902, -0.397, 0.4811, -0.7816, -0.4743, 0.7312, -0.4902, -0.8271, 0.1461, -0.5428, -0.8695, 0.4888, 0.07148, -0.8695, 0.4888, 0.07148, -0.3718, 0.922, 0.1077, -0.4743, 0.7312, -0.4902, -0.3718, 0.922, 0.1077, -9.537e-06, 0.9642, -0.2651, -0.4743, 0.7312, -0.4902, -0.8271, 0.1461, -0.5428, -0.9704, -0.2113, 0.1172, -0.8695, 0.4888, 0.07148, -0.8271, 0.1461, -0.5428, -0.9206, -0.3551, -0.1624, -0.9704, -0.2113, 0.1172, -0.8271, 0.1461, -0.5428, -0.397, 0.4811, -0.7816, -0.9206, -0.3551, -0.1624, -0.8504, 0.2973, -0.4341, -0.9206, -0.3551, -0.1624, -0.397, 0.4811, -0.7816, -0.8504, 0.2973, -0.4341, -0.397, 0.4811, -0.7816, -0.5104, -0.2232, -0.8304, -0.397, 0.4811, -0.7816, 3.049e-06, 0.1305, -0.9915, -0.5104, -0.2232, -0.8304, -0.397, 0.4811, -0.7816, 0.397, 0.4811, -0.7816, 3.049e-06, 0.1305, -0.9915, 0.397, 0.4811, -0.7816, 0.5104, -0.2232, -0.8305, 3.049e-06, 0.1305, -0.9915, 0.397, 0.4811, -0.7816, 0.8504, 0.2972, -0.4341, 0.5104, -0.2232, -0.8305, 0.397, 0.4811, -0.7816, 0.9206, -0.3551, -0.1624, 0.8504, 0.2972, -0.4341, 0.5104, -0.2232, -0.8305, 0.8504, 0.2972, -0.4341, 0.368, -0.8346, -0.4099, 0.5104, -0.2232, -0.8305, 0.368, -0.8346, -0.4099, 0.1059, -0.87, -0.4815, -0.5104, -0.2232, -0.8304, -0.368, -0.8346, -0.4099, -0.8504, 0.2973, -0.4341, -0.5104, -0.2232, -0.8304, -0.1059, -0.87, -0.4815, -0.368, -0.8346, -0.4099, -1.491e-05, -0.765, -0.644, 0.5104, -0.2232, -0.8305, 0.1059, -0.87, -0.4815, -1.491e-05, -0.765, -0.644, 3.049e-06, 0.1305, -0.9915, 0.5104, -0.2232, -0.8305, -1.491e-05, -0.765, -0.644, -0.5104, -0.2232, -0.8304, 3.049e-06, 0.1305, -0.9915, -4.085e-05, -0.765, -0.644, -0.1059, -0.87, -0.4815, -0.5104, -0.2232, -0.8304, 0.3718, 0.922, 0.1078, -4.382e-05, 0.9642, -0.2651, -9.857e-06, 0.9833, 0.1818, -0.3718, 0.922, 0.1078, 4.638e-05, 0.9833, 0.1818, -3.941e-06, 0.9642, -0.2651, 0.5693, 0.5601, 0.6018, 0.3718, 0.922, 0.1077, -5.044e-06, 0.8594, 0.5113, 0.8695, 0.4888, 0.07148, 0.3718, 0.922, 0.1077, 0.5693, 0.5601, 0.6018, -5.044e-06, 0.8594, 0.5113, -0.3718, 0.922, 0.1077, -0.5693, 0.5601, 0.6018, -0.5693, 0.5601, 0.6018, -0.2001, 0.4542, 0.8681, -5.044e-06, 0.8594, 0.5113, 1.451e-05, -0.1376, 0.9905, -5.044e-06, 0.8594, 0.5113, -0.2001, 0.4542, 0.8681, 1.451e-05, -0.1376, 0.9905, -0.2001, 0.4542, 0.8681, -0.07829, -0.6278, 0.7745, -0.5693, 0.5601, 0.6018, -0.07829, -0.6278, 0.7745, -0.2001, 0.4542, 0.8681, -0.4691, -0.7271, 0.5013, -0.07829, -0.6278, 0.7745, -0.5693, 0.5601, 0.6018, -0.4691, -0.7271, 0.5013, -0.5693, 0.5601, 0.6018, -0.8695, 0.4888, 0.07147, -0.8695, 0.4888, 0.07147, -0.5693, 0.5601, 0.6018, -0.3718, 0.922, 0.1077, -0.4691, -0.7271, 0.5013, -0.8695, 0.4888, 0.07147, -0.6237, -0.6501, 0.4341, -0.6237, -0.6501, 0.4341, -0.8695, 0.4888, 0.07147, -0.9704, -0.2113, 0.1172, 0.8695, 0.4888, 0.07148, 0.5693, 0.5601, 0.6018, 0.4691, -0.7271, 0.5013, 0.4691, -0.7271, 0.5013, 0.6237, -0.6501, 0.4341, 0.8695, 0.4888, 0.07148, 0.6237, -0.6501, 0.4341, 0.9704, -0.2113, 0.1172, 0.8695, 0.4888, 0.07148, 0.5693, 0.5601, 0.6018, 0.07829, -0.6278, 0.7745, 0.4691, -0.7271, 0.5013, 0.2001, 0.4542, 0.8681, 0.5693, 0.5601, 0.6018, -5.044e-06, 0.8594, 0.5113, 0.2001, 0.4542, 0.8681, 0.07829, -0.6278, 0.7745, 0.5693, 0.5601, 0.6018, 0.2001, 0.4542, 0.8681, 1.451e-05, -0.1376, 0.9905, 0.07829, -0.6278, 0.7745, 0.2001, 0.4542, 0.8681, -5.044e-06, 0.8594, 0.5113, 1.451e-05, -0.1376, 0.9905, 0.9704, -0.2113, 0.1172, 0.6237, -0.6501, 0.4341, 0.2441, -0.7894, 0.5633, 0.9206, -0.3551, -0.1624, 0.9704, -0.2113, 0.1172, 0.2441, -0.7894, 0.5633, -0.6237, -0.6501, 0.4341, -0.9704, -0.2113, 0.1172, -0.2441, -0.7894, 0.5633, -0.9704, -0.2113, 0.1172, -0.9206, -0.3551, -0.1624, -0.2441, -0.7894, 0.5633, -0.368, -0.8346, -0.4099, -0.2441, -0.7894, 0.5633, -0.9206, -0.3551, -0.1624, -0.368, -0.8346, -0.4099, -0.9206, -0.3551, -0.1624, -0.8504, 0.2973, -0.4341, 0.9206, -0.3551, -0.1624, 0.2441, -0.7894, 0.5633, 0.368, -0.8346, -0.4099, 0.8504, 0.2972, -0.4341, 0.9206, -0.3551, -0.1624, 0.368, -0.8346, -0.4099, 8.047e-06, -0.8702, 0.4927, 0.2441, -0.7894, 0.5633, 0.6237, -0.6501, 0.4341, -0.2441, -0.7894, 0.5633, 8.047e-06, -0.8702, 0.4927, -0.6237, -0.6501, 0.4341, -0.2441, -0.7894, 0.5633, 0.2441, -0.7894, 0.5633, 8.047e-06, -0.8702, 0.4927, 0.07829, -0.6278, 0.7745, 2.991e-05, -0.8702, 0.4927, 0.4691, -0.7271, 0.5013, 2.991e-05, -0.8702, 0.4927, 0.6236, -0.6501, 0.4341, 0.4691, -0.7271, 0.5013, 0.07829, -0.6278, 0.7745, 1.451e-05, -0.1376, 0.9905, 2.436e-06, -0.8702, 0.4927, 2.436e-06, -0.8702, 0.4927, 1.451e-05, -0.1376, 0.9905, -0.07829, -0.6278, 0.7745, -0.07829, -0.6278, 0.7745, -0.4691, -0.7271, 0.5013, -1.866e-05, -0.8702, 0.4927, -0.6236, -0.6501, 0.4341, -1.866e-05, -0.8702, 0.4927, -0.4691, -0.7271, 0.5013, 0.3718, 0.922, 0.1077, -4.118e-06, 0.9833, 0.1818, 1.433e-05, 0.8594, 0.5113, -0.3718, 0.922, 0.1077, 1.433e-05, 0.8594, 0.5113, -4.118e-06, 0.9833, 0.1818, -0.5075, 0.1518, 0.8482, -0.6378, 0.7702, -2.304e-05, -0.9411, -0.3381, -2.217e-05, -0.9411, -0.3381, -2.217e-05, -0.1917, -0.8595, 0.4737, -0.5075, 0.1518, 0.8482, 0.5075, -0.1518, 0.8482, -0.5075, 0.1518, 0.8482, -0.1917, -0.8595, 0.4737, 0.5075, -0.1518, 0.8482, -0.1917, -0.8595, 0.4737, 0.6377, -0.7703, -1.488e-05, -0.5075, 0.1518, 0.8482, 0.5075, -0.1518, 0.8482, 0.1917, 0.8595, 0.4737, -0.5075, 0.1518, 0.8482, 0.1917, 0.8595, 0.4737, -0.6377, 0.7703, -1.539e-05, 0.1917, 0.8595, 0.4737, 0.5075, -0.1518, 0.8482, 0.9411, 0.3381, -2.223e-05, 0.5075, -0.1518, 0.8482, 0.6378, -0.7702, -2.313e-05, 0.9411, 0.3381, -2.223e-05, -0.5075, 0.1518, -0.8482, -0.9411, -0.3381, 3.219e-05, -0.6378, 0.7702, 4.277e-05, -0.5075, 0.1518, -0.8482, -0.1917, -0.8595, -0.4737, -0.9411, -0.3381, 3.219e-05, -0.5075, 0.1518, -0.8482, 0.5075, -0.1518, -0.8482, -0.1917, -0.8595, -0.4737, 0.5075, -0.1518, -0.8482, 0.6377, -0.7702, 1.451e-05, -0.1917, -0.8595, -0.4737, 0.5075, -0.1518, -0.8482, -0.5075, 0.1518, -0.8482, 0.1917, 0.8595, -0.4737, 0.1917, 0.8595, -0.4737, -0.5075, 0.1518, -0.8482, -0.6377, 0.7702, 1.574e-05, 0.5075, -0.1518, -0.8482, 0.1917, 0.8595, -0.4737, 0.9411, 0.3381, 3.174e-05, 0.5075, -0.1518, -0.8482, 0.9411, 0.3381, 3.174e-05, 0.6378, -0.7702, 4.278e-05, 0.1917, 0.8595, 0.4738, 0.1917, 0.8595, -0.4738, -0.6378, 0.7702, 3.961e-05, 0.1917, 0.8595, 0.4738, 0.9411, 0.3381, -4.044e-05, 0.1917, 0.8595, -0.4738, -0.9411, -0.3381, -4.044e-05, -0.1917, -0.8595, -0.4738, -0.1917, -0.8595, 0.4738, -0.1917, -0.8595, -0.4738, 0.6378, -0.7702, 3.962e-05, -0.1917, -0.8595, 0.4738, -0.517, 0.1055, 0.8494, -0.6957, 0.7183, 3.397e-06, -0.908, -0.4189, 1.617e-05, -0.908, -0.4189, 1.617e-05, -0.1327, -0.8714, 0.4723, -0.517, 0.1055, 0.8494, 0.517, -0.1055, 0.8494, -0.517, 0.1055, 0.8494, -0.1327, -0.8714, 0.4723, 0.517, -0.1055, 0.8494, -0.1327, -0.8714, 0.4723, 0.6957, -0.7183, 3.084e-06, -0.517, 0.1055, 0.8494, 0.517, -0.1055, 0.8494, 0.1327, 0.8714, 0.4723, -0.517, 0.1055, 0.8494, 0.1327, 0.8714, 0.4723, -0.6957, 0.7183, 3.055e-06, 0.1327, 0.8714, 0.4723, 0.517, -0.1055, 0.8494, 0.908, 0.4189, 1.581e-05, 0.517, -0.1055, 0.8494, 0.6957, -0.7183, 2.861e-06, 0.908, 0.4189, 1.581e-05, -0.517, 0.1055, -0.8494, -0.908, -0.4189, -6.08e-06, -0.6957, 0.7183, 1.676e-05, -0.517, 0.1055, -0.8494, -0.1327, -0.8714, -0.4723, -0.908, -0.4189, -6.08e-06, -0.517, 0.1055, -0.8494, 0.517, -0.1055, -0.8494, -0.1327, -0.8714, -0.4723, 0.517, -0.1055, -0.8494, 0.6957, -0.7183, -2.891e-06, -0.1327, -0.8714, -0.4723, 0.517, -0.1055, -0.8494, -0.517, 0.1055, -0.8494, 0.1327, 0.8714, -0.4723, 0.1327, 0.8714, -0.4723, -0.517, 0.1055, -0.8494, -0.6957, 0.7183, -2.339e-06, 0.517, -0.1055, -0.8494, 0.1327, 0.8714, -0.4723, 0.908, 0.4189, -6.616e-06, 0.517, -0.1055, -0.8494, 0.908, 0.4189, -6.616e-06, 0.6957, -0.7183, 1.617e-05, 0.1327, 0.8714, 0.4722, 0.1327, 0.8714, -0.4722, -0.6957, 0.7183, -5.08e-05, 0.1327, 0.8714, 0.4722, 0.9081, 0.4188, -4.056e-05, 0.1327, 0.8714, -0.4722, -0.9081, -0.4188, -4.035e-05, -0.1327, -0.8714, -0.4722, -0.1327, -0.8714, 0.4722, -0.1327, -0.8714, -0.4722, 0.6957, -0.7183, 3.992e-05, -0.1327, -0.8714, 0.4722, -0.517, -0.1056, 0.8494, -0.9081, 0.4188, -2.921e-05, -0.6957, -0.7183, 2.825e-05, -0.6957, -0.7183, 2.825e-05, 0.1327, -0.8714, 0.4723, -0.517, -0.1056, 0.8494, 0.517, 0.1055, 0.8494, -0.517, -0.1056, 0.8494, 0.1327, -0.8714, 0.4723, 0.517, 0.1055, 0.8494, 0.1327, -0.8714, 0.4723, 0.9081, -0.4188, 9.375e-06, -0.517, -0.1056, 0.8494, 0.517, 0.1055, 0.8494, -0.1327, 0.8714, 0.4723, -0.517, -0.1056, 0.8494, -0.1327, 0.8714, 0.4723, -0.9081, 0.4188, 9.358e-06, -0.1327, 0.8714, 0.4723, 0.517, 0.1055, 0.8494, 0.6957, 0.7183, 2.867e-05, 0.517, 0.1055, 0.8494, 0.9081, -0.4188, -2.882e-05, 0.6957, 0.7183, 2.867e-05, -0.517, -0.1055, -0.8494, -0.6957, -0.7183, -2.152e-05, -0.9081, 0.4188, 4.637e-05, -0.517, -0.1055, -0.8494, 0.1327, -0.8714, -0.4723, -0.6957, -0.7183, -2.152e-05, -0.517, -0.1055, -0.8494, 0.517, 0.1056, -0.8494, 0.1327, -0.8714, -0.4723, 0.517, 0.1056, -0.8494, 0.9081, -0.4188, -6.586e-06, 0.1327, -0.8714, -0.4723, 0.517, 0.1056, -0.8494, -0.517, -0.1055, -0.8494, -0.1327, 0.8714, -0.4723, -0.1327, 0.8714, -0.4723, -0.517, -0.1055, -0.8494, -0.9081, 0.4188, -6.109e-06, 0.517, 0.1056, -0.8494, -0.1327, 0.8714, -0.4723, 0.6957, 0.7183, -2.256e-05, 0.517, 0.1056, -0.8494, 0.6957, 0.7183, -2.256e-05, 0.9081, -0.4188, 4.579e-05, -0.1327, 0.8714, 0.4722, -0.1327, 0.8714, -0.4722, -0.9081, 0.4188, 4.056e-05, -0.1327, 0.8714, 0.4722, 0.6957, 0.7183, -3.999e-05, -0.1327, 0.8714, -0.4722, -0.6957, -0.7183, -3.985e-05, 0.1327, -0.8714, -0.4722, 0.1327, -0.8714, 0.4722, 0.1327, -0.8714, -0.4722, 0.9081, -0.4188, 4.044e-05, 0.1327, -0.8714, 0.4722, 0.03392, 0.9674, -0.251, 2.455e-07, 0.9368, 0.3497, 0.5136, 0.8569, 0.04519, -0.4797, 0.8774, -0.009887, 2.455e-07, 0.9368, 0.3497, 0.03392, 0.9674, -0.251, -0.5136, 0.6768, 0.5274, 2.455e-07, 0.9368, 0.3497, -0.4797, 0.8774, -0.009887, -0.03392, 0.5663, 0.8235, 2.455e-07, 0.9368, 0.3497, -0.5136, 0.6768, 0.5274, 0.4797, 0.6563, 0.5824, 2.455e-07, 0.9368, 0.3497, -0.03392, 0.5663, 0.8235, 0.5136, 0.8569, 0.04519, 2.455e-07, 0.9368, 0.3497, 0.4797, 0.6563, 0.5824, -0.6654, 0.2949, 0.6858, -0.1611, 0.2685, 0.9497, -0.1595, 0.2544, 0.9539, -0.6654, 0.2949, 0.6858, -0.7999, 0.2292, 0.5547, -0.1611, 0.2685, 0.9497, 0.6654, 0.2949, 0.6858, 0.1718, 0.2698, 0.9475, 0.7999, 0.2292, 0.5547, 0.6654, 0.2949, 0.6858, 0.1821, 0.2572, 0.9491, 0.1718, 0.2698, 0.9475])] * 3)])
me_cube = bpy.data.meshes.new('Cube')
me_cube.from_pydata([(1.0, 1.0, 1.0), (1.0, 1.0, -1.0), (1.0, -1.0, 1.0), (1.0, -1.0, -1.0), (-1.0, 1.0, 1.0), (-1.0, 1.0, -1.0), (-1.0, -1.0, 1.0), (-1.0, -1.0, -1.0)], [], [(0, 4, 6, 2), (3, 2, 6, 7), (7, 6, 4, 5), (5, 1, 3, 7), (1, 0, 2, 3), (5, 4, 0, 1)])
_uv = me_cube.uv_layers.new(name='UVMap')
_uv.uv.foreach_set('vector', [0.625, 0.5, 0.875, 0.5, 0.875, 0.75, 0.625, 0.75, 0.375, 0.75, 0.625, 0.75, 0.625, 1.0, 0.375, 1.0, 0.375, 0.0, 0.625, 0.0, 0.625, 0.25, 0.375, 0.25, 0.125, 0.5, 0.375, 0.5, 0.375, 0.75, 0.125, 0.75, 0.375, 0.5, 0.625, 0.5, 0.625, 0.75, 0.375, 0.75, 0.375, 0.25, 0.625, 0.25, 0.625, 0.5, 0.375, 0.5])
me_cube.materials.append(mat_material)
me_cube.use_mirror_vertex_groups = False
me_cube.update()
arm_armature = bpy.data.armatures.new('Armature')  # bones are not reproduced

# ---- objects
ob_685 = bpy.data.objects.new('685', arm_armature)
ob_merged = bpy.data.objects.new('merged', me_merged)
ob_cube = bpy.data.objects.new('Cube', me_cube)
ob_light = bpy.data.objects.new('Light', light_light)
ob_camera = bpy.data.objects.new('Camera', cam_camera)

# ---- transforms, parenting, visibility, modifiers, constraints
ob_685.location = (0.0, 0.0, 0.0)
ob_685.rotation_euler = (1.571, -0.0, 0.0)
ob_merged.parent = ob_685
ob_merged.location = (0.0, 0.0, 0.0)
ob_merged.color = (0.8, 0.8, 0.8, 1.0)
_vg = ob_merged.vertex_groups.new(name='BODY')
for _i, _w in zip([16, 17, 19, 24, 26, 28, 31, 32, 36, 38, 39, 45, 46, 47, 48, 49, 50, 51, 53, 54, 55, 56, 57, 58, 59, 60, 61, 62, 64, 65, 66], [0.2, 0.2, 0.2, 0.2, 0.2, 0.2, 0.2, 0.2, 0.2, 0.2, 0.2, 0.2, 0.2, 0.2, 0.2, 0.2, 0.2, 0.2, 0.2, 0.2, 0.2, 0.2, 0.2, 0.2, 0.2, 0.2, 0.2, 0.2, 0.2, 0.2, 0.2]): _vg.add([_i], _w, 'REPLACE')
_vg = ob_merged.vertex_groups.new(name='HEAD')
for _i, _w in zip([0, 1, 3, 4, 5, 6, 7, 9, 10, 11, 12, 13, 14, 15, 16, 17, 18, 19, 20, 21, 22, 23, 24, 25, 26, 27, 28, 29, 30, 31, 32, 33, 34, 35, 36, 37, 38, 39, 40, 41, 42, 43, 44, 45, 46, 47, 48, 49, 50, 51, 52, 53, 54, 55, 56, 57, 58, 59, 60, 61, 62, 63, 64, 65, 66, 67, 68, 69, 70, 71, 72, 73, 74, 75, 76, 77, 78, 79, 80, 81, 82, 83, 84, 85, 86, 87, 88, 89, 90, 91, 92, 93, 94, 95, 96, 97, 98, 99, 100, 101, 102, 103, 104, 105, 106, 107, 108, 109, 110, 111, 112, 113, 114, 115, 116, 117, 118, 119, 120, 121, 122, 123, 124, 125, 126, 127, 128, 129, 130, 131, 132, 133, 134, 135, 136, 137, 138, 139, 140, 141, 142, 143, 144, 145, 146, 147, 148, 149, 150, 151, 152, 153, 154, 155, 156, 157, 158, 159, 160, 161, 162, 163, 164, 165, 166, 167, 168, 169, 170, 171, 172, 173, 174, 175, 176, 177, 178, 179, 180, 181, 182, 183, 184, 185, 186, 187, 188, 189, 190, 191, 192, 193, 194, 195, 196, 197, 198, 199, 200, 201, 202, 203, 204, 205, 206, 207, 208, 209, 210, 211, 212, 213, 214, 215, 216, 217, 218, 219, 220, 221, 222, 223, 224, 225, 226, 227, 228, 229, 230, 231, 232, 233, 234, 235, 236, 237, 238, 239, 240, 241, 242, 243, 244, 245, 246, 247, 248, 249, 250, 251, 252, 253, 254, 255, 256, 257, 258, 259, 260, 261, 262], [1.0, 1.0, 1.0, 1.0, 1.0, 1.0, 1.0, 1.0, 1.0, 1.0, 1.0, 1.0, 1.0, 1.0, 0.8, 0.8, 1.0, 0.8, 1.0, 1.0, 1.0, 1.0, 0.8, 1.0, 0.8, 1.0, 0.8, 1.0, 1.0, 0.8, 0.8, 1.0, 1.0, 1.0, 0.8, 1.0, 0.8, 0.8, 1.0, 1.0, 1.0, 1.0, 1.0, 0.8, 0.8, 0.8, 0.8, 0.8, 0.8, 0.8, 0.5, 0.8, 0.8, 0.8, 0.8, 0.8, 0.8, 0.8, 0.8, 0.8, 0.8, 0.5, 0.8, 0.8, 0.8, 1.0, 1.0, 1.0, 1.0, 1.0, 1.0, 1.0, 1.0, 1.0, 1.0, 1.0, 1.0, 1.0, 1.0, 1.0, 1.0, 1.0, 1.0, 1.0, 1.0, 1.0, 1.0, 1.0, 1.0, 1.0, 1.0, 1.0, 1.0, 1.0, 1.0, 1.0, 1.0, 1.0, 1.0, 1.0, 1.0, 1.0, 1.0, 1.0, 1.0, 1.0, 1.0, 1.0, 1.0, 1.0, 1.0, 1.0, 1.0, 1.0, 1.0, 1.0, 1.0, 1.0, 1.0, 1.0, 1.0, 1.0, 1.0, 1.0, 1.0, 1.0, 1.0, 1.0, 1.0, 1.0, 1.0, 1.0, 1.0, 1.0, 1.0, 1.0, 1.0, 1.0, 1.0, 1.0, 1.0, 1.0, 1.0, 1.0, 1.0, 1.0, 1.0, 1.0, 1.0, 1.0, 1.0, 1.0, 1.0, 1.0, 1.0, 1.0, 1.0, 1.0, 1.0, 1.0, 1.0, 1.0, 1.0, 1.0, 1.0, 1.0, 1.0, 1.0, 1.0, 1.0, 1.0, 1.0, 1.0, 1.0, 1.0, 1.0, 1.0, 1.0, 1.0, 1.0, 1.0, 1.0, 1.0, 1.0, 1.0, 1.0, 1.0, 1.0, 1.0, 1.0, 0.9, 0.9, 0.9, 0.9, 0.9, 0.9, 0.9, 0.9, 0.9, 0.9, 0.9, 0.9, 0.9, 0.9, 0.9, 0.9, 0.9, 0.9, 0.9, 0.9, 0.9, 0.9, 0.9, 0.9, 0.9, 0.9, 0.9, 0.9, 0.9, 0.9, 0.9, 0.9, 0.9, 0.9, 0.9, 0.9, 0.9, 0.9, 0.9, 0.9, 0.9, 0.9, 0.9, 0.9, 0.9, 0.9, 0.9, 0.9, 0.9, 0.9, 0.9, 0.9, 0.9, 0.9, 0.9, 0.9, 1.0, 1.0, 1.0, 1.0, 1.0, 1.0, 1.0, 1.0, 1.0, 1.0, 1.0, 1.0, 1.0, 1.0, 1.0]): _vg.add([_i], _w, 'REPLACE')
_vg = ob_merged.vertex_groups.new(name='ARM')
_vg.add([2, 8], 1.0, 'REPLACE')
_vg = ob_merged.vertex_groups.new(name='EAR')
for _i, _w in zip([192, 193, 194, 195, 196, 197, 198, 199, 200, 201, 202, 203, 204, 205, 206, 207, 208, 209, 210, 211, 212, 213, 214, 215, 216, 217, 218, 219, 220, 221, 222, 223, 224, 225, 226, 227, 228, 229, 230, 231, 232, 233, 234, 235, 236, 237, 238, 239, 240, 241, 242, 243, 244, 245, 246, 247], [0.1, 0.1, 0.1, 0.1, 0.1, 0.1, 0.1, 0.1, 0.1, 0.1, 0.1, 0.1, 0.1, 0.1, 0.1, 0.1, 0.1, 0.1, 0.1, 0.1, 0.1, 0.1, 0.1, 0.1, 0.1, 0.1, 0.1, 0.1, 0.1, 0.1, 0.1, 0.1, 0.1, 0.1, 0.1, 0.1, 0.1, 0.1, 0.1, 0.1, 0.1, 0.1, 0.1, 0.1, 0.1, 0.1, 0.1, 0.1, 0.1, 0.1, 0.1, 0.1, 0.1, 0.1, 0.1, 0.1]): _vg.add([_i], _w, 'REPLACE')
_vg = ob_merged.vertex_groups.new(name='LEG')
for _i, _w in zip([52, 63], [0.5, 0.5]): _vg.add([_i], _w, 'REPLACE')
_m = ob_merged.modifiers.new('Armature', 'ARMATURE')
_m.object = ob_685
ob_cube.location = (0.0, 0.0, 0.0)
ob_cube.lock_rotations_4d = False
ob_cube.empty_display_type = 'ARROWS'
ob_cube.lineart.crease_threshold = 0.0
ob_light.location = (4.076, 1.005, 5.904)
ob_light.rotation_euler = (0.6503, 0.05522, 1.866)
ob_light.lock_rotations_4d = False
ob_light.empty_display_type = 'ARROWS'
ob_light.color = (0.0, 0.0, 0.0, 0.0)
ob_light.lineart.crease_threshold = 0.0
ob_camera.location = (7.359, -6.926, 4.958)
ob_camera.rotation_euler = (1.109, 0.0, 0.8149)
ob_camera.lock_rotations_4d = False
ob_camera.empty_display_type = 'ARROWS'
ob_camera.color = (0.0, 0.0, 0.0, 0.0)
ob_camera.display_type = 'WIRE'
ob_camera.lineart.crease_threshold = 0.0

# ---- collection membership
scene.collection.objects.link(ob_685)
scene.collection.objects.link(ob_merged)
col_collection.objects.link(ob_cube)
col_collection.objects.link(ob_light)
col_collection.objects.link(ob_camera)
def _layer_coll(name, lc=None):
    lc = lc or bpy.context.view_layer.layer_collection
    for c in lc.children:
        if c.name == name: return c
        r = _layer_coll(name, c)
        if r: return r
_layer_coll('Collection').exclude = True

# ---- scene / render settings (as saved in the file)
scene.camera = ob_camera
scene.frame_start = 1; scene.frame_end = 250; scene.frame_set(2)
scene.render.engine = 'BLENDER_EEVEE_NEXT'
scene.render.fps = 25
scene.cycles.sampling_pattern = 'TABULATED_SOBOL'
scene.view_settings.view_transform = 'Filmic'
bpy.context.view_layer.update()
